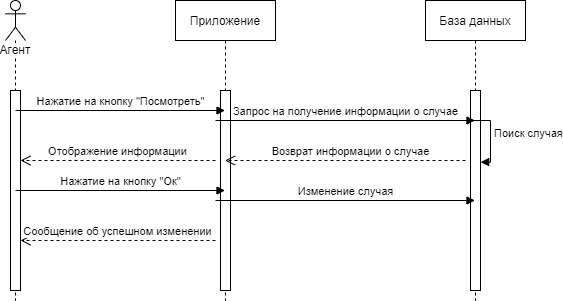

The diagram above was exported from draw.io. Its source (the exported page's mxGraphModel, read from the mxfile embedded in the PNG):
<mxGraphModel dx="1038" dy="531" grid="1" gridSize="10" guides="1" tooltips="1" connect="1" arrows="1" fold="1" page="1" pageScale="1" pageWidth="827" pageHeight="1169" math="0" shadow="0">
  <root>
    <mxCell id="0" />
    <mxCell id="1" parent="0" />
    <mxCell id="8DMYljazzGiV9RAJzayM-1" value="Агент" style="shape=umlLifeline;participant=umlActor;perimeter=lifelinePerimeter;whiteSpace=wrap;html=1;container=1;collapsible=0;recursiveResize=0;verticalAlign=top;spacingTop=36;labelBackgroundColor=#ffffff;outlineConnect=0;" vertex="1" parent="1">
      <mxGeometry x="60" y="80" width="20" height="300" as="geometry" />
    </mxCell>
    <mxCell id="8DMYljazzGiV9RAJzayM-2" value="" style="html=1;points=[];perimeter=orthogonalPerimeter;" vertex="1" parent="8DMYljazzGiV9RAJzayM-1">
      <mxGeometry x="5" y="90" width="10" height="200" as="geometry" />
    </mxCell>
    <mxCell id="8DMYljazzGiV9RAJzayM-3" value="Приложение" style="shape=umlLifeline;perimeter=lifelinePerimeter;whiteSpace=wrap;html=1;container=1;collapsible=0;recursiveResize=0;outlineConnect=0;" vertex="1" parent="1">
      <mxGeometry x="230" y="80" width="100" height="300" as="geometry" />
    </mxCell>
    <mxCell id="8DMYljazzGiV9RAJzayM-4" value="" style="html=1;points=[];perimeter=orthogonalPerimeter;" vertex="1" parent="8DMYljazzGiV9RAJzayM-3">
      <mxGeometry x="45" y="90" width="10" height="200" as="geometry" />
    </mxCell>
    <mxCell id="8DMYljazzGiV9RAJzayM-5" value="Нажатие на кнопку &quot;Посмотреть&quot;" style="html=1;verticalAlign=bottom;endArrow=block;" edge="1" parent="1" target="8DMYljazzGiV9RAJzayM-3">
      <mxGeometry width="80" relative="1" as="geometry">
        <mxPoint x="70" y="190" as="sourcePoint" />
        <mxPoint x="150" y="190" as="targetPoint" />
      </mxGeometry>
    </mxCell>
    <mxCell id="8DMYljazzGiV9RAJzayM-6" value="База данных" style="shape=umlLifeline;perimeter=lifelinePerimeter;whiteSpace=wrap;html=1;container=1;collapsible=0;recursiveResize=0;outlineConnect=0;" vertex="1" parent="1">
      <mxGeometry x="480" y="80" width="100" height="300" as="geometry" />
    </mxCell>
    <mxCell id="8DMYljazzGiV9RAJzayM-7" value="" style="html=1;points=[];perimeter=orthogonalPerimeter;" vertex="1" parent="8DMYljazzGiV9RAJzayM-6">
      <mxGeometry x="45" y="90" width="10" height="200" as="geometry" />
    </mxCell>
    <mxCell id="8DMYljazzGiV9RAJzayM-8" value="Запрос на получение информации о случае" style="html=1;verticalAlign=bottom;endArrow=block;" edge="1" parent="1" target="8DMYljazzGiV9RAJzayM-6">
      <mxGeometry width="80" relative="1" as="geometry">
        <mxPoint x="270" y="200" as="sourcePoint" />
        <mxPoint x="350" y="200" as="targetPoint" />
      </mxGeometry>
    </mxCell>
    <mxCell id="8DMYljazzGiV9RAJzayM-10" value="Поиск случая" style="edgeStyle=orthogonalEdgeStyle;html=1;align=left;spacingLeft=2;endArrow=block;rounded=0;entryX=1.02;entryY=0.358;entryDx=0;entryDy=0;entryPerimeter=0;" edge="1" target="8DMYljazzGiV9RAJzayM-7" parent="1">
      <mxGeometry relative="1" as="geometry">
        <mxPoint x="520" y="200" as="sourcePoint" />
        <Array as="points">
          <mxPoint x="545" y="200" />
          <mxPoint x="545" y="242" />
        </Array>
        <mxPoint x="525" y="220" as="targetPoint" />
      </mxGeometry>
    </mxCell>
    <mxCell id="8DMYljazzGiV9RAJzayM-12" value="Возврат информации о случае" style="html=1;verticalAlign=bottom;endArrow=open;dashed=1;endSize=8;" edge="1" parent="1" target="8DMYljazzGiV9RAJzayM-3">
      <mxGeometry x="-0.0419" relative="1" as="geometry">
        <mxPoint x="520" y="240" as="sourcePoint" />
        <mxPoint x="440" y="240" as="targetPoint" />
        <mxPoint as="offset" />
      </mxGeometry>
    </mxCell>
    <mxCell id="8DMYljazzGiV9RAJzayM-13" value="Отображение информации" style="html=1;verticalAlign=bottom;endArrow=open;dashed=1;endSize=8;" edge="1" parent="1" target="8DMYljazzGiV9RAJzayM-2">
      <mxGeometry relative="1" as="geometry">
        <mxPoint x="270" y="240" as="sourcePoint" />
        <mxPoint x="190" y="240" as="targetPoint" />
      </mxGeometry>
    </mxCell>
    <mxCell id="8DMYljazzGiV9RAJzayM-15" value="Нажатие на кнопку &quot;Ок&quot;" style="html=1;verticalAlign=bottom;endArrow=block;" edge="1" parent="1" target="8DMYljazzGiV9RAJzayM-3">
      <mxGeometry width="80" relative="1" as="geometry">
        <mxPoint x="70" y="270" as="sourcePoint" />
        <mxPoint x="150" y="270" as="targetPoint" />
      </mxGeometry>
    </mxCell>
    <mxCell id="8DMYljazzGiV9RAJzayM-16" value="Изменение случая" style="html=1;verticalAlign=bottom;endArrow=block;" edge="1" parent="1" target="8DMYljazzGiV9RAJzayM-6">
      <mxGeometry width="80" relative="1" as="geometry">
        <mxPoint x="270" y="280" as="sourcePoint" />
        <mxPoint x="350" y="280" as="targetPoint" />
      </mxGeometry>
    </mxCell>
    <mxCell id="8DMYljazzGiV9RAJzayM-17" value="Сообщение об успешном изменении" style="html=1;verticalAlign=bottom;endArrow=open;dashed=1;endSize=8;" edge="1" parent="1" target="8DMYljazzGiV9RAJzayM-2">
      <mxGeometry relative="1" as="geometry">
        <mxPoint x="270" y="320" as="sourcePoint" />
        <mxPoint x="190" y="320" as="targetPoint" />
      </mxGeometry>
    </mxCell>
  </root>
</mxGraphModel>